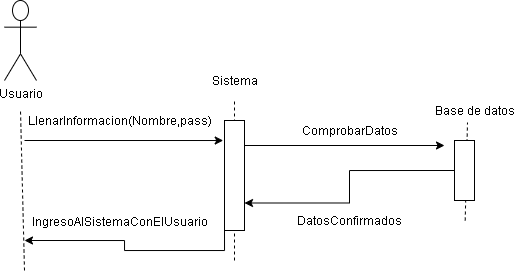

The diagram above was exported from draw.io. Its source (the exported page's mxGraphModel, read from the mxfile embedded in the PNG):
<mxGraphModel dx="439" dy="275" grid="1" gridSize="10" guides="1" tooltips="1" connect="1" arrows="1" fold="1" page="1" pageScale="1" pageWidth="413" pageHeight="291" math="0" shadow="0">
  <root>
    <mxCell id="0" />
    <mxCell id="1" parent="0" />
    <mxCell id="7cPZED9BgPu3fXRpWpGC-44" value="" style="endArrow=none;dashed=1;html=1;" edge="1" parent="1">
      <mxGeometry width="50" height="50" relative="1" as="geometry">
        <mxPoint x="480.703125" y="300" as="sourcePoint" />
        <mxPoint x="483" y="202" as="targetPoint" />
      </mxGeometry>
    </mxCell>
    <mxCell id="7cPZED9BgPu3fXRpWpGC-43" value="" style="endArrow=none;dashed=1;html=1;" edge="1" parent="1">
      <mxGeometry width="50" height="50" relative="1" as="geometry">
        <mxPoint x="250" y="340" as="sourcePoint" />
        <mxPoint x="250" y="180" as="targetPoint" />
      </mxGeometry>
    </mxCell>
    <mxCell id="7cPZED9BgPu3fXRpWpGC-1" value="Usuario" style="shape=umlActor;verticalLabelPosition=bottom;verticalAlign=top;html=1;outlineConnect=0;" vertex="1" parent="1">
      <mxGeometry x="20" y="80" width="32" height="80" as="geometry" />
    </mxCell>
    <mxCell id="7cPZED9BgPu3fXRpWpGC-18" value="" style="endArrow=none;dashed=1;html=1;" edge="1" parent="1">
      <mxGeometry width="50" height="50" relative="1" as="geometry">
        <mxPoint x="40" y="350" as="sourcePoint" />
        <mxPoint x="36" y="190" as="targetPoint" />
      </mxGeometry>
    </mxCell>
    <mxCell id="7cPZED9BgPu3fXRpWpGC-19" value="" style="endArrow=classic;html=1;entryX=-0.064;entryY=0.182;entryDx=0;entryDy=0;entryPerimeter=0;" edge="1" parent="1" target="7cPZED9BgPu3fXRpWpGC-20">
      <mxGeometry width="50" height="50" relative="1" as="geometry">
        <mxPoint x="40" y="220" as="sourcePoint" />
        <mxPoint x="200" y="220" as="targetPoint" />
      </mxGeometry>
    </mxCell>
    <mxCell id="7cPZED9BgPu3fXRpWpGC-27" style="edgeStyle=orthogonalEdgeStyle;rounded=0;orthogonalLoop=1;jettySize=auto;html=1;exitX=1;exitY=0.25;exitDx=0;exitDy=0;" edge="1" parent="1" source="7cPZED9BgPu3fXRpWpGC-20">
      <mxGeometry relative="1" as="geometry">
        <mxPoint x="460" y="225" as="targetPoint" />
        <Array as="points">
          <mxPoint x="260" y="225" />
        </Array>
      </mxGeometry>
    </mxCell>
    <mxCell id="7cPZED9BgPu3fXRpWpGC-45" style="edgeStyle=orthogonalEdgeStyle;rounded=0;orthogonalLoop=1;jettySize=auto;html=1;exitX=0;exitY=1;exitDx=0;exitDy=0;" edge="1" parent="1" source="7cPZED9BgPu3fXRpWpGC-20">
      <mxGeometry relative="1" as="geometry">
        <mxPoint x="40" y="320" as="targetPoint" />
        <Array as="points">
          <mxPoint x="240" y="330" />
          <mxPoint x="140" y="330" />
          <mxPoint x="140" y="320" />
        </Array>
      </mxGeometry>
    </mxCell>
    <mxCell id="7cPZED9BgPu3fXRpWpGC-20" value="" style="rounded=0;whiteSpace=wrap;html=1;" vertex="1" parent="1">
      <mxGeometry x="240" y="200" width="20" height="110" as="geometry" />
    </mxCell>
    <mxCell id="7cPZED9BgPu3fXRpWpGC-21" value="LlenarInformacion(Nombre,pass)" style="text;html=1;align=center;verticalAlign=middle;resizable=0;points=[];autosize=1;" vertex="1" parent="1">
      <mxGeometry x="40" y="190" width="190" height="20" as="geometry" />
    </mxCell>
    <mxCell id="7cPZED9BgPu3fXRpWpGC-24" value="Sistema" style="text;html=1;align=center;verticalAlign=middle;resizable=0;points=[];autosize=1;" vertex="1" parent="1">
      <mxGeometry x="220" y="150" width="60" height="20" as="geometry" />
    </mxCell>
    <mxCell id="7cPZED9BgPu3fXRpWpGC-25" value="Base de datos" style="text;html=1;align=center;verticalAlign=middle;resizable=0;points=[];autosize=1;" vertex="1" parent="1">
      <mxGeometry x="445" y="180" width="90" height="20" as="geometry" />
    </mxCell>
    <mxCell id="7cPZED9BgPu3fXRpWpGC-26" value="" style="rounded=0;whiteSpace=wrap;html=1;" vertex="1" parent="1">
      <mxGeometry x="470" y="220" width="20" height="60" as="geometry" />
    </mxCell>
    <mxCell id="7cPZED9BgPu3fXRpWpGC-28" value="ComprobarDatos" style="text;html=1;align=center;verticalAlign=middle;resizable=0;points=[];autosize=1;" vertex="1" parent="1">
      <mxGeometry x="310" y="200" width="110" height="20" as="geometry" />
    </mxCell>
    <mxCell id="7cPZED9BgPu3fXRpWpGC-29" style="edgeStyle=orthogonalEdgeStyle;rounded=0;orthogonalLoop=1;jettySize=auto;html=1;exitX=0;exitY=0.5;exitDx=0;exitDy=0;entryX=1;entryY=0.75;entryDx=0;entryDy=0;" edge="1" parent="1" source="7cPZED9BgPu3fXRpWpGC-26" target="7cPZED9BgPu3fXRpWpGC-20">
      <mxGeometry relative="1" as="geometry">
        <mxPoint x="470" y="235" as="targetPoint" />
        <mxPoint x="270" y="235" as="sourcePoint" />
      </mxGeometry>
    </mxCell>
    <mxCell id="7cPZED9BgPu3fXRpWpGC-30" value="DatosConfirmados" style="text;html=1;align=center;verticalAlign=middle;resizable=0;points=[];autosize=1;" vertex="1" parent="1">
      <mxGeometry x="310" y="290" width="110" height="20" as="geometry" />
    </mxCell>
    <mxCell id="7cPZED9BgPu3fXRpWpGC-46" value="IngresoAlSistemaConElUsuario" style="text;html=1;align=center;verticalAlign=middle;resizable=0;points=[];autosize=1;" vertex="1" parent="1">
      <mxGeometry x="45" y="291" width="180" height="20" as="geometry" />
    </mxCell>
  </root>
</mxGraphModel>